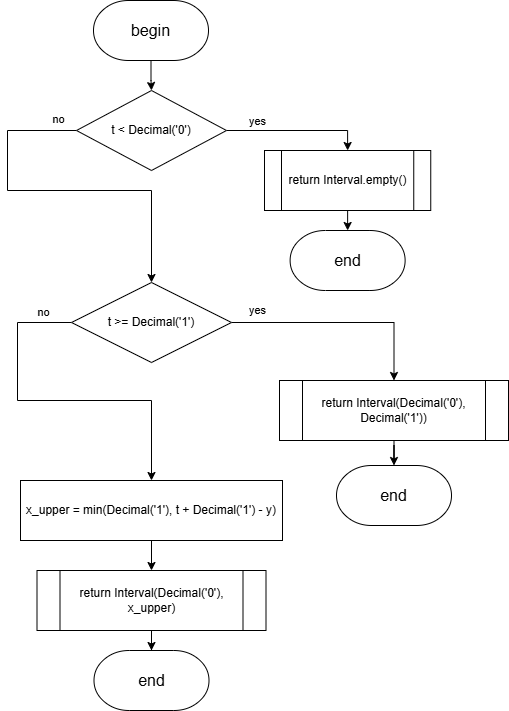

The diagram above was exported from draw.io. Its source (the exported page's mxGraphModel, read from the mxfile embedded in the PNG):
<mxGraphModel dx="2068" dy="1201" grid="1" gridSize="10" guides="1" tooltips="1" connect="1" arrows="1" fold="1" page="1" pageScale="1" pageWidth="827" pageHeight="1169" math="0" shadow="0">
  <root>
    <mxCell id="0" />
    <mxCell id="1" parent="0" />
    <mxCell id="q5o4mVanSd-6GHUdFiTH-3" style="edgeStyle=orthogonalEdgeStyle;rounded=0;orthogonalLoop=1;jettySize=auto;html=1;entryX=0.5;entryY=0;entryDx=0;entryDy=0;" parent="1" source="wq5ygzEy5-3Jo9mQa6mz-1" target="q5o4mVanSd-6GHUdFiTH-2" edge="1">
      <mxGeometry relative="1" as="geometry" />
    </mxCell>
    <mxCell id="wq5ygzEy5-3Jo9mQa6mz-1" value="&lt;font style=&quot;font-size: 16px;&quot;&gt;begin&lt;/font&gt;" style="strokeWidth=1;html=1;shape=mxgraph.flowchart.terminator;whiteSpace=wrap;" parent="1" vertex="1">
      <mxGeometry x="356" y="60" width="115" height="60" as="geometry" />
    </mxCell>
    <mxCell id="q5o4mVanSd-6GHUdFiTH-1" value="&lt;font style=&quot;font-size: 16px;&quot;&gt;end&lt;/font&gt;" style="strokeWidth=1;html=1;shape=mxgraph.flowchart.terminator;whiteSpace=wrap;" parent="1" vertex="1">
      <mxGeometry x="552.62" y="290" width="115" height="60" as="geometry" />
    </mxCell>
    <mxCell id="q5o4mVanSd-6GHUdFiTH-6" style="edgeStyle=orthogonalEdgeStyle;rounded=0;orthogonalLoop=1;jettySize=auto;html=1;entryX=0.5;entryY=0;entryDx=0;entryDy=0;" parent="1" source="q5o4mVanSd-6GHUdFiTH-2" target="5ROxpuMTPw-zOLq9yaaa-1" edge="1">
      <mxGeometry relative="1" as="geometry">
        <mxPoint x="414" y="260" as="targetPoint" />
      </mxGeometry>
    </mxCell>
    <mxCell id="wyVR7CLhyd-29B8wqQrs-2" value="yes" style="edgeLabel;html=1;align=center;verticalAlign=middle;resizable=0;points=[];" parent="q5o4mVanSd-6GHUdFiTH-6" connectable="0" vertex="1">
      <mxGeometry x="0.2394" y="3" relative="1" as="geometry">
        <mxPoint x="-57" y="-7" as="offset" />
      </mxGeometry>
    </mxCell>
    <mxCell id="wyVR7CLhyd-29B8wqQrs-1" style="edgeStyle=orthogonalEdgeStyle;rounded=0;orthogonalLoop=1;jettySize=auto;html=1;entryX=0.5;entryY=0;entryDx=0;entryDy=0;" parent="1" source="q5o4mVanSd-6GHUdFiTH-2" target="q5o4mVanSd-6GHUdFiTH-5" edge="1">
      <mxGeometry relative="1" as="geometry">
        <Array as="points">
          <mxPoint x="270" y="190" />
          <mxPoint x="270" y="250" />
          <mxPoint x="414" y="250" />
        </Array>
      </mxGeometry>
    </mxCell>
    <mxCell id="wyVR7CLhyd-29B8wqQrs-3" value="no" style="edgeLabel;html=1;align=center;verticalAlign=middle;resizable=0;points=[];" parent="wyVR7CLhyd-29B8wqQrs-1" connectable="0" vertex="1">
      <mxGeometry x="-0.3842" y="1" relative="1" as="geometry">
        <mxPoint x="49" y="-55" as="offset" />
      </mxGeometry>
    </mxCell>
    <mxCell id="q5o4mVanSd-6GHUdFiTH-2" value="t &amp;lt; Decimal('0')" style="rhombus;whiteSpace=wrap;html=1;" parent="1" vertex="1">
      <mxGeometry x="339" y="150" width="150" height="80" as="geometry" />
    </mxCell>
    <mxCell id="wyVR7CLhyd-29B8wqQrs-5" value="yes" style="edgeStyle=orthogonalEdgeStyle;rounded=0;orthogonalLoop=1;jettySize=auto;html=1;" parent="1" source="q5o4mVanSd-6GHUdFiTH-5" target="5ROxpuMTPw-zOLq9yaaa-2" edge="1">
      <mxGeometry x="-0.7642" y="12" relative="1" as="geometry">
        <mxPoint as="offset" />
        <mxPoint x="414" y="490" as="targetPoint" />
      </mxGeometry>
    </mxCell>
    <mxCell id="wyVR7CLhyd-29B8wqQrs-7" value="no" style="edgeStyle=orthogonalEdgeStyle;rounded=0;orthogonalLoop=1;jettySize=auto;html=1;entryX=0.5;entryY=0;entryDx=0;entryDy=0;exitX=0;exitY=0.5;exitDx=0;exitDy=0;" parent="1" source="q5o4mVanSd-6GHUdFiTH-5" target="wyVR7CLhyd-29B8wqQrs-6" edge="1">
      <mxGeometry x="-0.8404" y="-10" relative="1" as="geometry">
        <Array as="points">
          <mxPoint x="280" y="382" />
          <mxPoint x="280" y="460" />
          <mxPoint x="414" y="460" />
        </Array>
        <mxPoint x="280" y="630" as="targetPoint" />
        <mxPoint as="offset" />
      </mxGeometry>
    </mxCell>
    <mxCell id="q5o4mVanSd-6GHUdFiTH-5" value="t &amp;gt;= Decimal('1')" style="rhombus;whiteSpace=wrap;html=1;" parent="1" vertex="1">
      <mxGeometry x="334" y="342" width="160" height="80" as="geometry" />
    </mxCell>
    <mxCell id="bMfJjFrr7P07Il0SDu0M-2" style="edgeStyle=orthogonalEdgeStyle;rounded=0;orthogonalLoop=1;jettySize=auto;html=1;exitX=0.5;exitY=1;exitDx=0;exitDy=0;entryX=0.5;entryY=0;entryDx=0;entryDy=0;" parent="1" source="wyVR7CLhyd-29B8wqQrs-6" target="bMfJjFrr7P07Il0SDu0M-1" edge="1">
      <mxGeometry relative="1" as="geometry" />
    </mxCell>
    <mxCell id="wyVR7CLhyd-29B8wqQrs-6" value="x_upper = min(Decimal('1'), t + Decimal('1') - y)" style="rounded=0;whiteSpace=wrap;html=1;" parent="1" vertex="1">
      <mxGeometry x="283" y="540" width="262" height="60" as="geometry" />
    </mxCell>
    <mxCell id="wyVR7CLhyd-29B8wqQrs-8" value="&lt;font style=&quot;font-size: 16px;&quot;&gt;end&lt;/font&gt;" style="strokeWidth=1;html=1;shape=mxgraph.flowchart.terminator;whiteSpace=wrap;" parent="1" vertex="1">
      <mxGeometry x="356.5" y="710" width="115" height="60" as="geometry" />
    </mxCell>
    <mxCell id="wyVR7CLhyd-29B8wqQrs-9" value="&lt;font style=&quot;font-size: 16px;&quot;&gt;end&lt;/font&gt;" style="strokeWidth=1;html=1;shape=mxgraph.flowchart.terminator;whiteSpace=wrap;" parent="1" vertex="1">
      <mxGeometry x="599" y="525" width="115" height="60" as="geometry" />
    </mxCell>
    <mxCell id="wyVR7CLhyd-29B8wqQrs-10" style="edgeStyle=orthogonalEdgeStyle;rounded=0;orthogonalLoop=1;jettySize=auto;html=1;entryX=0.5;entryY=0;entryDx=0;entryDy=0;entryPerimeter=0;exitX=0.5;exitY=1;exitDx=0;exitDy=0;" parent="1" source="5ROxpuMTPw-zOLq9yaaa-1" target="q5o4mVanSd-6GHUdFiTH-1" edge="1">
      <mxGeometry relative="1" as="geometry">
        <mxPoint x="474" y="290" as="sourcePoint" />
      </mxGeometry>
    </mxCell>
    <mxCell id="wyVR7CLhyd-29B8wqQrs-11" style="edgeStyle=orthogonalEdgeStyle;rounded=0;orthogonalLoop=1;jettySize=auto;html=1;exitX=0.5;exitY=1;exitDx=0;exitDy=0;" parent="1" source="5ROxpuMTPw-zOLq9yaaa-2" target="wyVR7CLhyd-29B8wqQrs-9" edge="1">
      <mxGeometry relative="1" as="geometry">
        <mxPoint x="526.9999999999995" y="520" as="sourcePoint" />
      </mxGeometry>
    </mxCell>
    <UserObject label="&lt;span style=&quot;font-family: Helvetica; font-size: 12px; font-style: normal; font-variant-ligatures: normal; font-variant-caps: normal; font-weight: 400; letter-spacing: normal; orphans: 2; text-align: center; text-indent: 0px; text-transform: none; widows: 2; word-spacing: 0px; -webkit-text-stroke-width: 0px; white-space: normal; text-decoration-thickness: initial; text-decoration-style: initial; text-decoration-color: initial; float: none; display: inline !important;&quot;&gt;&lt;font&gt;return Interval.empty()&lt;/font&gt;&lt;/span&gt;" link="&lt;span style=&quot;color: rgb(255, 255, 255); font-family: Helvetica; font-size: 12px; font-style: normal; font-variant-ligatures: normal; font-variant-caps: normal; font-weight: 400; letter-spacing: normal; orphans: 2; text-align: center; text-indent: 0px; text-transform: none; widows: 2; word-spacing: 0px; -webkit-text-stroke-width: 0px; white-space: normal; background-color: rgb(27, 29, 30); text-decoration-thickness: initial; text-decoration-style: initial; text-decoration-color: initial; display: inline !important; float: none;&quot;&gt;return Interval.empty()&lt;/span&gt;" id="5ROxpuMTPw-zOLq9yaaa-1">
      <mxCell style="shape=process;whiteSpace=wrap;html=1;backgroundOutline=1;" parent="1" vertex="1">
        <mxGeometry x="527" y="210" width="166.25" height="60" as="geometry" />
      </mxCell>
    </UserObject>
    <UserObject label="return Interval(Decimal('0'), Decimal('1'))" link="&lt;span style=&quot;color: rgb(255, 255, 255); font-family: Helvetica; font-size: 12px; font-style: normal; font-variant-ligatures: normal; font-variant-caps: normal; font-weight: 400; letter-spacing: normal; orphans: 2; text-align: center; text-indent: 0px; text-transform: none; widows: 2; word-spacing: 0px; -webkit-text-stroke-width: 0px; white-space: normal; background-color: rgb(27, 29, 30); text-decoration-thickness: initial; text-decoration-style: initial; text-decoration-color: initial; display: inline !important; float: none;&quot;&gt;return Interval.empty()&lt;/span&gt;" id="5ROxpuMTPw-zOLq9yaaa-2">
      <mxCell style="shape=process;whiteSpace=wrap;html=1;backgroundOutline=1;" parent="1" vertex="1">
        <mxGeometry x="542" y="440" width="229" height="60" as="geometry" />
      </mxCell>
    </UserObject>
    <mxCell id="bMfJjFrr7P07Il0SDu0M-3" style="edgeStyle=orthogonalEdgeStyle;rounded=0;orthogonalLoop=1;jettySize=auto;html=1;exitX=0.5;exitY=1;exitDx=0;exitDy=0;" parent="1" source="bMfJjFrr7P07Il0SDu0M-1" target="wyVR7CLhyd-29B8wqQrs-8" edge="1">
      <mxGeometry relative="1" as="geometry" />
    </mxCell>
    <UserObject label="return Interval(Decimal('0'), x_upper)" link="&lt;span style=&quot;color: rgb(255, 255, 255); font-family: Helvetica; font-size: 12px; font-style: normal; font-variant-ligatures: normal; font-variant-caps: normal; font-weight: 400; letter-spacing: normal; orphans: 2; text-align: center; text-indent: 0px; text-transform: none; widows: 2; word-spacing: 0px; -webkit-text-stroke-width: 0px; white-space: normal; background-color: rgb(27, 29, 30); text-decoration-thickness: initial; text-decoration-style: initial; text-decoration-color: initial; display: inline !important; float: none;&quot;&gt;return Interval.empty()&lt;/span&gt;" id="bMfJjFrr7P07Il0SDu0M-1">
      <mxCell style="shape=process;whiteSpace=wrap;html=1;backgroundOutline=1;" parent="1" vertex="1">
        <mxGeometry x="299.5" y="630" width="229" height="60" as="geometry" />
      </mxCell>
    </UserObject>
  </root>
</mxGraphModel>